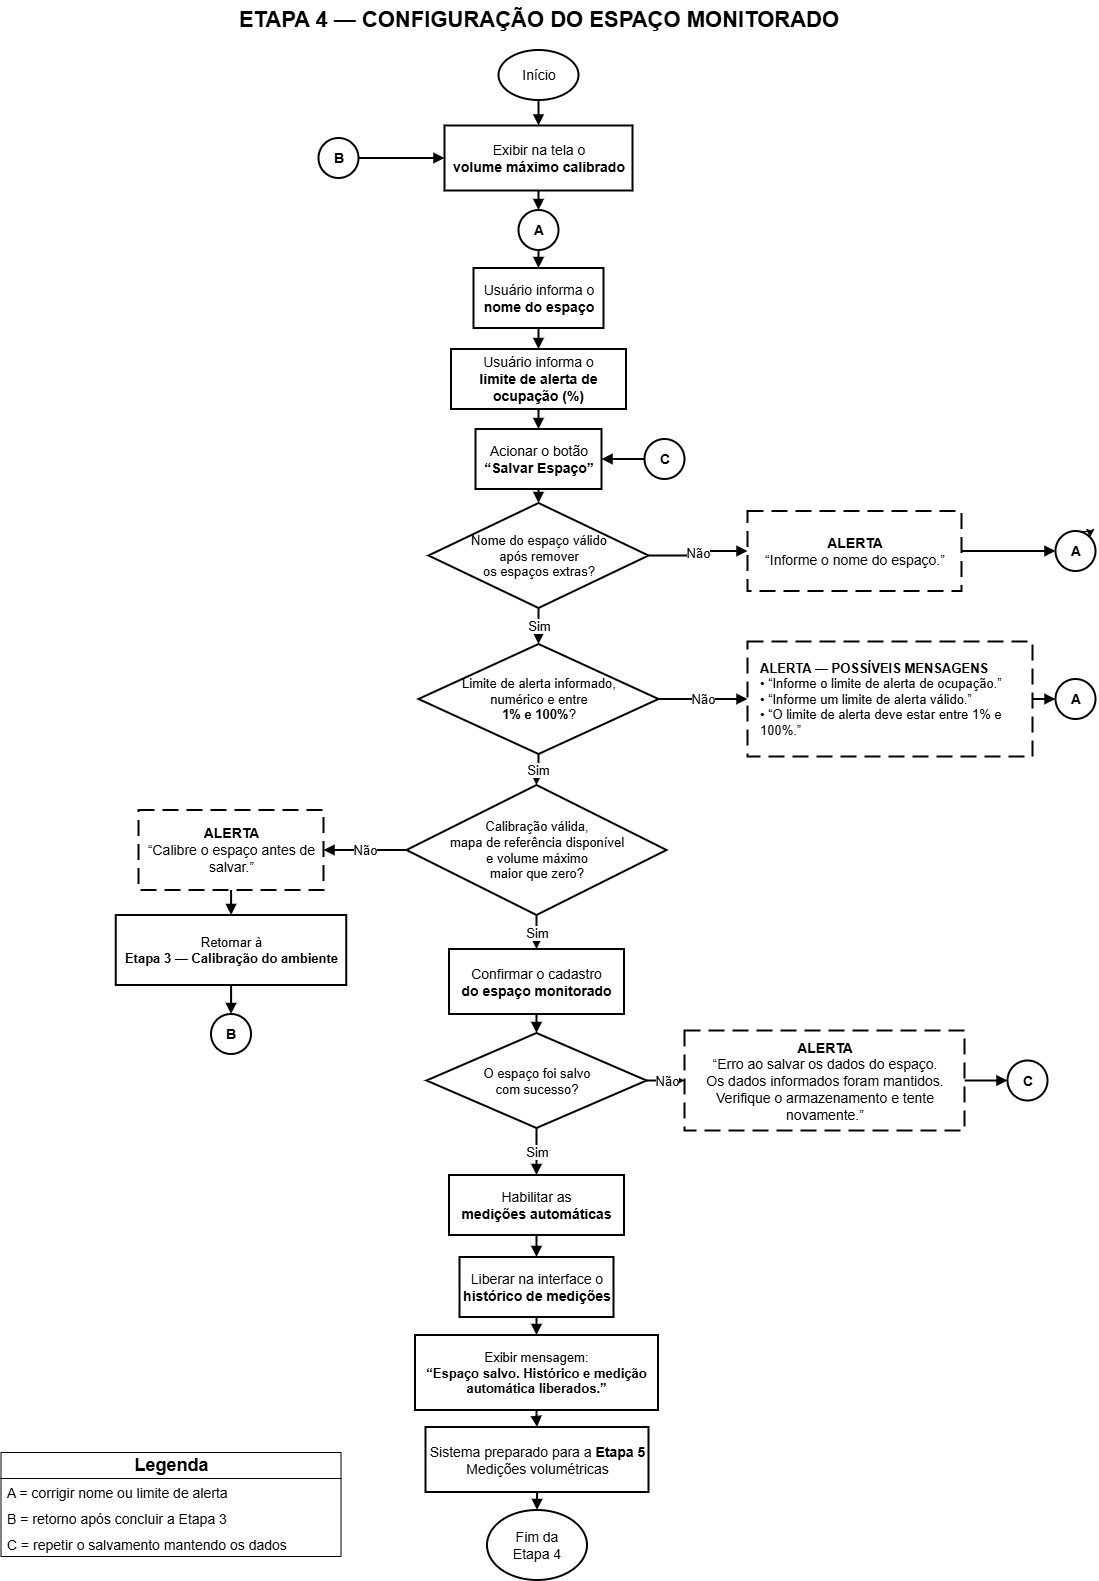

The diagram above was exported from draw.io. Its source (the exported page's mxGraphModel, read from the mxfile embedded in the PNG):
<mxGraphModel dx="2606" dy="1348" grid="0" gridSize="10" guides="1" tooltips="1" connect="1" arrows="1" fold="1" page="1" pageScale="1" pageWidth="1169" pageHeight="1654" math="0" shadow="0">
  <root>
    <mxCell id="0" />
    <mxCell id="1" parent="0" />
    <mxCell id="title" parent="1" style="fontFamily=Arial;text;html=1;align=center;verticalAlign=middle;whiteSpace=wrap;fontSize=22;fontColor=#000000;" value="&lt;b&gt;ETAPA 4 — CONFIGURAÇÃO DO ESPAÇO MONITORADO&lt;/b&gt;" vertex="1">
      <mxGeometry height="40" width="800" x="184" y="20" as="geometry" />
    </mxCell>
    <mxCell id="start" parent="1" style="fontFamily=Arial;ellipse;whiteSpace=wrap;html=1;aspect=fixed;align=center;verticalAlign=middle;strokeColor=#000000;fillColor=#ffffff;fontColor=#000000;fontSize=14;strokeWidth=2;" value="Início" vertex="1">
      <mxGeometry height="50" width="80" x="544" y="70" as="geometry" />
    </mxCell>
    <mxCell id="displayVolume" parent="1" style="fontFamily=Arial;rounded=0;whiteSpace=wrap;html=1;align=center;verticalAlign=middle;strokeColor=#000000;fillColor=#ffffff;fontColor=#000000;fontSize=14;strokeWidth=2;" value="Exibir na tela o&lt;br&gt;&lt;b&gt;volume máximo calibrado&lt;/b&gt;" vertex="1">
      <mxGeometry height="65" width="188" x="490" y="145.5" as="geometry" />
    </mxCell>
    <mxCell id="connectorBEntry" parent="1" style="fontFamily=Arial;ellipse;whiteSpace=wrap;html=1;aspect=fixed;align=center;verticalAlign=middle;strokeColor=#000000;fillColor=#ffffff;fontColor=#000000;fontSize=14;fontStyle=1;strokeWidth=2;" value="B" vertex="1">
      <mxGeometry height="40" width="40" x="364" y="158" as="geometry" />
    </mxCell>
    <mxCell id="connectorAEntry" parent="1" style="fontFamily=Arial;ellipse;whiteSpace=wrap;html=1;aspect=fixed;align=center;verticalAlign=middle;strokeColor=#000000;fillColor=#ffffff;fontColor=#000000;fontSize=14;fontStyle=1;strokeWidth=2;" value="A" vertex="1">
      <mxGeometry height="40" width="40" x="564" y="230" as="geometry" />
    </mxCell>
    <mxCell id="inputName" parent="1" style="fontFamily=Arial;rounded=0;whiteSpace=wrap;html=1;align=center;verticalAlign=middle;strokeColor=#000000;fillColor=#ffffff;fontColor=#000000;fontSize=14;strokeWidth=2;" value="Usuário informa o&lt;br&gt;&lt;b&gt;nome do espaço&lt;/b&gt;" vertex="1">
      <mxGeometry height="60" width="130" x="519" y="288" as="geometry" />
    </mxCell>
    <mxCell id="inputLimit" parent="1" style="fontFamily=Arial;rounded=0;whiteSpace=wrap;html=1;align=center;verticalAlign=middle;strokeColor=#000000;fillColor=#ffffff;fontColor=#000000;fontSize=14;strokeWidth=2;" value="Usuário informa o&lt;br&gt;&lt;b&gt;limite de alerta de ocupação (%)&lt;/b&gt;" vertex="1">
      <mxGeometry height="60" width="175" x="496.5" y="369" as="geometry" />
    </mxCell>
    <mxCell id="clickSave" parent="1" style="fontFamily=Arial;rounded=0;whiteSpace=wrap;html=1;align=center;verticalAlign=middle;strokeColor=#000000;fillColor=#ffffff;fontColor=#000000;fontSize=14;strokeWidth=2;" value="Acionar o botão&lt;br&gt;&lt;b&gt;“Salvar Espaço”&lt;/b&gt;" vertex="1">
      <mxGeometry height="60" width="126" x="521" y="449" as="geometry" />
    </mxCell>
    <mxCell id="connectorCSaveEntry" parent="1" style="fontFamily=Arial;ellipse;whiteSpace=wrap;html=1;aspect=fixed;align=center;verticalAlign=middle;strokeColor=#000000;fillColor=#ffffff;fontColor=#000000;fontSize=14;fontStyle=1;strokeWidth=2;" value="C" vertex="1">
      <mxGeometry height="40" width="40" x="690" y="459" as="geometry" />
    </mxCell>
    <mxCell id="nameDecision" parent="1" style="fontFamily=Arial;rhombus;whiteSpace=wrap;html=1;align=center;verticalAlign=middle;strokeColor=#000000;fillColor=#ffffff;fontColor=#000000;fontSize=13;strokeWidth=2;" value="Nome do espaço válido&lt;br&gt;após remover&lt;br&gt;os espaços extras?" vertex="1">
      <mxGeometry height="105" width="220" x="474" y="523" as="geometry" />
    </mxCell>
    <mxCell id="_hXxRIzvGjlp_7xNL6Qh-17" edge="1" parent="1" source="nameAlert" style="edgeStyle=orthogonalEdgeStyle;rounded=0;orthogonalLoop=1;jettySize=auto;html=1;endArrow=block;endFill=1;strokeColor=#000000;strokeWidth=2;" target="connectorAName" value="">
      <mxGeometry relative="1" as="geometry" />
    </mxCell>
    <mxCell id="nameAlert" parent="1" style="fontFamily=Arial;rounded=0;whiteSpace=wrap;html=1;align=center;verticalAlign=middle;strokeColor=#000000;fillColor=#ffffff;fontColor=#000000;fontSize=14;strokeWidth=2;dashed=1;dashPattern=8 4;" value="&lt;b&gt;ALERTA&lt;/b&gt;&lt;br&gt;“Informe o nome do espaço.”" vertex="1">
      <mxGeometry height="80" width="214" x="793" y="531" as="geometry" />
    </mxCell>
    <mxCell id="connectorAName" parent="1" style="fontFamily=Arial;ellipse;whiteSpace=wrap;html=1;aspect=fixed;align=center;verticalAlign=middle;strokeColor=#000000;fillColor=#ffffff;fontColor=#000000;fontSize=14;fontStyle=1;strokeWidth=2;" value="A" vertex="1">
      <mxGeometry height="40" width="40" x="1101" y="551" as="geometry" />
    </mxCell>
    <mxCell id="limitDecision" parent="1" style="fontFamily=Arial;rhombus;whiteSpace=wrap;html=1;align=center;verticalAlign=middle;strokeColor=#000000;fillColor=#ffffff;fontColor=#000000;fontSize=13;strokeWidth=2;" value="Limite de alerta informado,&lt;br&gt;numérico e entre&lt;br&gt;&lt;b&gt;1% e 100%&lt;/b&gt;?" vertex="1">
      <mxGeometry height="110" width="240" x="464" y="664" as="geometry" />
    </mxCell>
    <mxCell id="_hXxRIzvGjlp_7xNL6Qh-16" edge="1" parent="1" source="limitAlert" style="edgeStyle=orthogonalEdgeStyle;rounded=0;orthogonalLoop=1;jettySize=auto;html=1;endArrow=block;endFill=1;strokeColor=#000000;strokeWidth=2;exitX=1;exitY=0.5;exitDx=0;exitDy=0;entryX=0;entryY=0.5;entryDx=0;entryDy=0;" target="connectorALimit">
      <mxGeometry relative="1" as="geometry" />
    </mxCell>
    <mxCell id="limitAlert" parent="1" style="fontFamily=Arial;rounded=0;whiteSpace=wrap;html=1;align=left;spacingLeft=10;verticalAlign=middle;strokeColor=#000000;fillColor=#ffffff;fontColor=#000000;fontSize=13;strokeWidth=2;dashed=1;dashPattern=8 4;" value="&lt;b&gt;ALERTA — POSSÍVEIS MENSAGENS&lt;/b&gt;&lt;br&gt;• “Informe o limite de alerta de ocupação.”&lt;br&gt;• “Informe um limite de alerta válido.”&lt;br&gt;• “O limite de alerta deve estar entre 1% e 100%.”" vertex="1">
      <mxGeometry height="115" width="285" x="793" y="661.5" as="geometry" />
    </mxCell>
    <mxCell id="connectorALimit" parent="1" style="fontFamily=Arial;ellipse;whiteSpace=wrap;html=1;aspect=fixed;align=center;verticalAlign=middle;strokeColor=#000000;fillColor=#ffffff;fontColor=#000000;fontSize=14;fontStyle=1;strokeWidth=2;" value="A" vertex="1">
      <mxGeometry height="40" width="40" x="1101" y="699" as="geometry" />
    </mxCell>
    <mxCell id="calibrationDecision" parent="1" style="fontFamily=Arial;rhombus;whiteSpace=wrap;html=1;align=center;verticalAlign=middle;strokeColor=#000000;fillColor=#ffffff;fontColor=#000000;fontSize=13;strokeWidth=2;" value="Calibração válida,&lt;br&gt;mapa de referência disponível&lt;br&gt;e volume máximo&lt;br&gt;maior que zero?" vertex="1">
      <mxGeometry height="130" width="260" x="452" y="805" as="geometry" />
    </mxCell>
    <mxCell id="calibrationAlert" parent="1" style="fontFamily=Arial;rounded=0;whiteSpace=wrap;html=1;align=center;verticalAlign=middle;strokeColor=#000000;fillColor=#ffffff;fontColor=#000000;fontSize=14;strokeWidth=2;dashed=1;dashPattern=8 4;" value="&lt;b&gt;ALERTA&lt;/b&gt;&lt;br&gt;“Calibre o espaço antes de salvar.”" vertex="1">
      <mxGeometry height="80" width="185" x="184" y="830" as="geometry" />
    </mxCell>
    <mxCell id="returnStage3" parent="1" style="fontFamily=Arial;rounded=0;whiteSpace=wrap;html=1;align=center;verticalAlign=middle;strokeColor=#000000;fillColor=#ffffff;fontColor=#000000;fontSize=13;strokeWidth=2;" value="Retornar à&lt;br&gt;&lt;b&gt;Etapa 3 — Calibração do ambiente&lt;/b&gt;" vertex="1">
      <mxGeometry height="70" width="230.5" x="161.25" y="935" as="geometry" />
    </mxCell>
    <mxCell id="connectorBReturn" parent="1" style="fontFamily=Arial;ellipse;whiteSpace=wrap;html=1;aspect=fixed;align=center;verticalAlign=middle;strokeColor=#000000;fillColor=#ffffff;fontColor=#000000;fontSize=14;fontStyle=1;strokeWidth=2;" value="B" vertex="1">
      <mxGeometry height="40" width="40" x="256.5" y="1034" as="geometry" />
    </mxCell>
    <mxCell id="confirmSpace" parent="1" style="fontFamily=Arial;rounded=0;whiteSpace=wrap;html=1;align=center;verticalAlign=middle;strokeColor=#000000;fillColor=#ffffff;fontColor=#000000;fontSize=14;strokeWidth=2;" value="Confirmar o cadastro&lt;br&gt;&lt;b&gt;do espaço monitorado&lt;/b&gt;" vertex="1">
      <mxGeometry height="65" width="175" x="494.5" y="969" as="geometry" />
    </mxCell>
    <mxCell id="saveDecision" parent="1" style="fontFamily=Arial;rhombus;whiteSpace=wrap;html=1;align=center;verticalAlign=middle;strokeColor=#000000;fillColor=#ffffff;fontColor=#000000;fontSize=13;strokeWidth=2;" value="O espaço foi salvo&lt;br&gt;com sucesso?" vertex="1">
      <mxGeometry height="95" width="220" x="472" y="1053" as="geometry" />
    </mxCell>
    <mxCell id="_hXxRIzvGjlp_7xNL6Qh-15" edge="1" parent="1" source="saveError" style="edgeStyle=orthogonalEdgeStyle;rounded=0;orthogonalLoop=1;jettySize=auto;html=1;endArrow=block;endFill=1;strokeColor=#000000;strokeWidth=2;" target="connectorASave" value="">
      <mxGeometry relative="1" as="geometry" />
    </mxCell>
    <mxCell id="saveError" parent="1" style="fontFamily=Arial;rounded=0;whiteSpace=wrap;html=1;align=center;verticalAlign=middle;strokeColor=#000000;fillColor=#ffffff;fontColor=#000000;fontSize=14;strokeWidth=2;dashed=1;dashPattern=8 4;" value="&lt;b&gt;ALERTA&lt;/b&gt;&lt;br&gt;“Erro ao salvar os dados do espaço.&lt;br&gt;Os dados informados foram mantidos.&lt;br&gt;Verifique o armazenamento e tente novamente.”" vertex="1">
      <mxGeometry height="100" width="280" x="730" y="1050.5" as="geometry" />
    </mxCell>
    <mxCell id="connectorASave" parent="1" style="fontFamily=Arial;ellipse;whiteSpace=wrap;html=1;aspect=fixed;align=center;verticalAlign=middle;strokeColor=#000000;fillColor=#ffffff;fontColor=#000000;fontSize=14;fontStyle=1;strokeWidth=2;" value="C" vertex="1">
      <mxGeometry height="40" width="40" x="1053" y="1080.5" as="geometry" />
    </mxCell>
    <mxCell id="automaticMeasurement" parent="1" style="fontFamily=Arial;rounded=0;whiteSpace=wrap;html=1;align=center;verticalAlign=middle;strokeColor=#000000;fillColor=#ffffff;fontColor=#000000;fontSize=14;strokeWidth=2;" value="Habilitar as&lt;br&gt;&lt;b&gt;medições automáticas&lt;/b&gt;" vertex="1">
      <mxGeometry height="60" width="175" x="494.5" y="1195" as="geometry" />
    </mxCell>
    <mxCell id="releaseHistory" parent="1" style="fontFamily=Arial;rounded=0;whiteSpace=wrap;html=1;align=center;verticalAlign=middle;strokeColor=#000000;fillColor=#ffffff;fontColor=#000000;fontSize=14;strokeWidth=2;" value="Liberar na interface o&lt;br&gt;&lt;b&gt;histórico de medições&lt;/b&gt;" vertex="1">
      <mxGeometry height="60" width="154" x="505" y="1277" as="geometry" />
    </mxCell>
    <mxCell id="successMessage" parent="1" style="fontFamily=Arial;rounded=0;whiteSpace=wrap;html=1;align=center;verticalAlign=middle;strokeColor=#000000;fillColor=#ffffff;fontColor=#000000;fontSize=13;strokeWidth=2;" value="Exibir mensagem:&lt;br&gt;&lt;b&gt;“Espaço salvo. Histórico e medição automática liberados.”&lt;/b&gt;" vertex="1">
      <mxGeometry height="75" width="243" x="460.5" y="1355" as="geometry" />
    </mxCell>
    <mxCell id="stage5" parent="1" style="fontFamily=Arial;rounded=0;whiteSpace=wrap;html=1;align=center;verticalAlign=middle;strokeColor=#000000;fillColor=#ffffff;fontColor=#000000;fontSize=14;strokeWidth=2;" value="Sistema preparado para a &lt;b&gt;Etapa 5&lt;/b&gt;&lt;br&gt;Medições volumétricas" vertex="1">
      <mxGeometry height="65" width="223" x="471" y="1447" as="geometry" />
    </mxCell>
    <mxCell id="end" parent="1" style="fontFamily=Arial;ellipse;whiteSpace=wrap;html=1;aspect=fixed;align=center;verticalAlign=middle;strokeColor=#000000;fillColor=#ffffff;fontColor=#000000;fontSize=14;strokeWidth=2;" value="Fim da&lt;br&gt;Etapa 4" vertex="1">
      <mxGeometry height="70" width="100" x="532.5" y="1530" as="geometry" />
    </mxCell>
    <mxCell id="e1" edge="1" parent="1" source="start" style="edgeStyle=orthogonalEdgeStyle;rounded=0;html=1;strokeColor=#000000;strokeWidth=2;endArrow=block;endFill=1;" target="displayVolume">
      <mxGeometry relative="1" as="geometry" />
    </mxCell>
    <mxCell id="eBEntry" edge="1" parent="1" source="connectorBEntry" style="edgeStyle=orthogonalEdgeStyle;rounded=0;html=1;strokeColor=#000000;strokeWidth=2;endArrow=block;endFill=1;exitX=1;exitY=0.5;entryX=0;entryY=0.5;" target="displayVolume">
      <mxGeometry relative="1" as="geometry" />
    </mxCell>
    <mxCell id="e2" edge="1" parent="1" source="displayVolume" style="edgeStyle=orthogonalEdgeStyle;rounded=0;html=1;strokeColor=#000000;strokeWidth=2;endArrow=block;endFill=1;" target="connectorAEntry">
      <mxGeometry relative="1" as="geometry" />
    </mxCell>
    <mxCell id="e3" edge="1" parent="1" source="connectorAEntry" style="edgeStyle=orthogonalEdgeStyle;rounded=0;html=1;strokeColor=#000000;strokeWidth=2;endArrow=block;endFill=1;" target="inputName">
      <mxGeometry relative="1" as="geometry" />
    </mxCell>
    <mxCell id="e4" edge="1" parent="1" source="inputName" style="edgeStyle=orthogonalEdgeStyle;rounded=0;html=1;strokeColor=#000000;strokeWidth=2;endArrow=block;endFill=1;" target="inputLimit">
      <mxGeometry relative="1" as="geometry" />
    </mxCell>
    <mxCell id="e5" edge="1" parent="1" source="inputLimit" style="edgeStyle=orthogonalEdgeStyle;rounded=0;html=1;strokeColor=#000000;strokeWidth=2;endArrow=block;endFill=1;" target="clickSave">
      <mxGeometry relative="1" as="geometry" />
    </mxCell>
    <mxCell id="eCSaveEntry" edge="1" parent="1" source="connectorCSaveEntry" style="edgeStyle=orthogonalEdgeStyle;rounded=0;html=1;strokeColor=#000000;strokeWidth=2;endArrow=block;endFill=1;exitX=0;exitY=0.5;entryX=1;entryY=0.5;" target="clickSave">
      <mxGeometry relative="1" as="geometry" />
    </mxCell>
    <mxCell id="e6" edge="1" parent="1" source="clickSave" style="edgeStyle=orthogonalEdgeStyle;rounded=0;html=1;strokeColor=#000000;strokeWidth=2;endArrow=block;endFill=1;" target="nameDecision">
      <mxGeometry relative="1" as="geometry" />
    </mxCell>
    <mxCell id="eNameNo" edge="1" parent="1" source="nameDecision" style="edgeStyle=orthogonalEdgeStyle;rounded=0;html=1;strokeColor=#000000;strokeWidth=2;endArrow=block;endFill=1;fontSize=13;labelBackgroundColor=#ffffff;exitX=1;exitY=0.5;entryX=0;entryY=0.5;" target="nameAlert" value="Não">
      <mxGeometry relative="1" as="geometry" />
    </mxCell>
    <mxCell id="eNameYes" edge="1" parent="1" source="nameDecision" style="edgeStyle=orthogonalEdgeStyle;rounded=0;html=1;strokeColor=#000000;strokeWidth=2;endArrow=block;endFill=1;fontSize=13;labelBackgroundColor=#ffffff;exitX=0.5;exitY=1;entryX=0.5;entryY=0;" target="limitDecision" value="Sim">
      <mxGeometry relative="1" as="geometry" />
    </mxCell>
    <mxCell id="eLimitNo" edge="1" parent="1" source="limitDecision" style="edgeStyle=orthogonalEdgeStyle;rounded=0;html=1;strokeColor=#000000;strokeWidth=2;endArrow=block;endFill=1;fontSize=13;labelBackgroundColor=#ffffff;exitX=1;exitY=0.5;entryX=0;entryY=0.5;" target="limitAlert" value="Não">
      <mxGeometry relative="1" as="geometry" />
    </mxCell>
    <mxCell id="eLimitYes" edge="1" parent="1" source="limitDecision" style="edgeStyle=orthogonalEdgeStyle;rounded=0;html=1;strokeColor=#000000;strokeWidth=2;endArrow=block;endFill=1;fontSize=13;labelBackgroundColor=#ffffff;exitX=0.5;exitY=1;entryX=0.5;entryY=0;" target="calibrationDecision" value="Sim">
      <mxGeometry relative="1" as="geometry" />
    </mxCell>
    <mxCell id="eCalibrationNo" edge="1" parent="1" source="calibrationDecision" style="edgeStyle=orthogonalEdgeStyle;rounded=0;html=1;strokeColor=#000000;strokeWidth=2;endArrow=block;endFill=1;fontSize=13;labelBackgroundColor=#ffffff;exitX=0;exitY=0.5;entryX=1;entryY=0.5;" target="calibrationAlert" value="Não">
      <mxGeometry relative="1" as="geometry" />
    </mxCell>
    <mxCell id="eStage3" edge="1" parent="1" source="calibrationAlert" style="edgeStyle=orthogonalEdgeStyle;rounded=0;html=1;strokeColor=#000000;strokeWidth=2;endArrow=block;endFill=1;" target="returnStage3">
      <mxGeometry relative="1" as="geometry" />
    </mxCell>
    <mxCell id="eStage3ReturnB" edge="1" parent="1" source="returnStage3" style="edgeStyle=orthogonalEdgeStyle;rounded=0;html=1;strokeColor=#000000;strokeWidth=2;endArrow=block;endFill=1;" target="connectorBReturn">
      <mxGeometry relative="1" as="geometry" />
    </mxCell>
    <mxCell id="eCalibrationYes" edge="1" parent="1" source="calibrationDecision" style="edgeStyle=orthogonalEdgeStyle;rounded=0;html=1;strokeColor=#000000;strokeWidth=2;endArrow=block;endFill=1;fontSize=13;labelBackgroundColor=#ffffff;exitX=0.5;exitY=1;entryX=0.5;entryY=0;" target="confirmSpace" value="Sim">
      <mxGeometry relative="1" as="geometry" />
    </mxCell>
    <mxCell id="eConfirm" edge="1" parent="1" source="confirmSpace" style="edgeStyle=orthogonalEdgeStyle;rounded=0;html=1;strokeColor=#000000;strokeWidth=2;endArrow=block;endFill=1;" target="saveDecision">
      <mxGeometry relative="1" as="geometry" />
    </mxCell>
    <mxCell id="eSaveNo" edge="1" parent="1" source="saveDecision" style="edgeStyle=orthogonalEdgeStyle;rounded=0;html=1;strokeColor=#000000;strokeWidth=2;endArrow=block;endFill=1;fontSize=13;labelBackgroundColor=#ffffff;exitX=1;exitY=0.5;entryX=0;entryY=0.5;" target="saveError" value="Não">
      <mxGeometry relative="1" as="geometry" />
    </mxCell>
    <mxCell id="eSaveYes" edge="1" parent="1" source="saveDecision" style="edgeStyle=orthogonalEdgeStyle;rounded=0;html=1;strokeColor=#000000;strokeWidth=2;endArrow=block;endFill=1;fontSize=13;labelBackgroundColor=#ffffff;exitX=0.5;exitY=1;entryX=0.5;entryY=0;" target="automaticMeasurement" value="Sim">
      <mxGeometry relative="1" as="geometry" />
    </mxCell>
    <mxCell id="eAuto" edge="1" parent="1" source="automaticMeasurement" style="edgeStyle=orthogonalEdgeStyle;rounded=0;html=1;strokeColor=#000000;strokeWidth=2;endArrow=block;endFill=1;" target="releaseHistory">
      <mxGeometry relative="1" as="geometry" />
    </mxCell>
    <mxCell id="eHistory" edge="1" parent="1" source="releaseHistory" style="edgeStyle=orthogonalEdgeStyle;rounded=0;html=1;strokeColor=#000000;strokeWidth=2;endArrow=block;endFill=1;" target="successMessage">
      <mxGeometry relative="1" as="geometry" />
    </mxCell>
    <mxCell id="eSuccess" edge="1" parent="1" source="successMessage" style="edgeStyle=orthogonalEdgeStyle;rounded=0;html=1;strokeColor=#000000;strokeWidth=2;endArrow=block;endFill=1;" target="stage5">
      <mxGeometry relative="1" as="geometry" />
    </mxCell>
    <mxCell id="eEnd" edge="1" parent="1" source="stage5" style="edgeStyle=orthogonalEdgeStyle;rounded=0;html=1;strokeColor=#000000;strokeWidth=2;endArrow=block;endFill=1;" target="end">
      <mxGeometry relative="1" as="geometry" />
    </mxCell>
    <mxCell id="_hXxRIzvGjlp_7xNL6Qh-18" parent="1" style="fontFamily=Arial;swimlane;fontStyle=0;childLayout=stackLayout;horizontal=1;startSize=26;fillColor=none;horizontalStack=0;resizeParent=1;resizeParentMax=0;resizeLast=0;collapsible=1;marginBottom=0;html=1;" value="&lt;b&gt;&lt;font style=&quot;font-size: 18px;&quot;&gt;Legenda&lt;/font&gt;&lt;/b&gt;" vertex="1">
      <mxGeometry height="104" width="340" x="46" y="1472" as="geometry" />
    </mxCell>
    <mxCell id="_hXxRIzvGjlp_7xNL6Qh-19" parent="_hXxRIzvGjlp_7xNL6Qh-18" style="fontFamily=Arial;text;strokeColor=none;fillColor=none;align=left;verticalAlign=top;spacingLeft=4;spacingRight=4;overflow=hidden;rotatable=0;points=[[0,0.5],[1,0.5]];portConstraint=eastwest;whiteSpace=wrap;html=1;" value="&lt;font style=&quot;font-size: 14px;&quot;&gt;A = corrigir nome ou limite de alerta&lt;/font&gt;" vertex="1">
      <mxGeometry height="26" width="340" y="26" as="geometry" />
    </mxCell>
    <mxCell id="_hXxRIzvGjlp_7xNL6Qh-20" parent="_hXxRIzvGjlp_7xNL6Qh-18" style="fontFamily=Arial;text;strokeColor=none;fillColor=none;align=left;verticalAlign=top;spacingLeft=4;spacingRight=4;overflow=hidden;rotatable=0;points=[[0,0.5],[1,0.5]];portConstraint=eastwest;whiteSpace=wrap;html=1;" value="&lt;font style=&quot;font-size: 14px;&quot;&gt;B = retorno após concluir a Etapa 3&lt;/font&gt;" vertex="1">
      <mxGeometry height="26" width="340" y="52" as="geometry" />
    </mxCell>
    <mxCell id="legendaC" parent="_hXxRIzvGjlp_7xNL6Qh-18" style="fontFamily=Arial;text;strokeColor=none;fillColor=none;align=left;verticalAlign=top;spacingLeft=4;spacingRight=4;overflow=hidden;rotatable=0;points=[[0,0.5],[1,0.5]];portConstraint=eastwest;whiteSpace=wrap;html=1;" value="&lt;font style=&quot;font-size: 14px;&quot;&gt;C = repetir o salvamento mantendo os dados&lt;/font&gt;" vertex="1">
      <mxGeometry height="26" width="340" y="78" as="geometry" />
    </mxCell>
    <mxCell id="-6Y8qu0ajZoDXVZlJ8EP-1" edge="1" parent="1" source="connectorAName" style="edgeStyle=orthogonalEdgeStyle;rounded=0;orthogonalLoop=1;jettySize=auto;html=1;innerLoopWaypoints=1;exitX=0.5;exitY=0;exitDx=0;exitDy=0;entryX=1;entryY=0;entryDx=0;entryDy=0;" target="connectorAName">
      <mxGeometry relative="1" as="geometry" />
    </mxCell>
  </root>
</mxGraphModel>